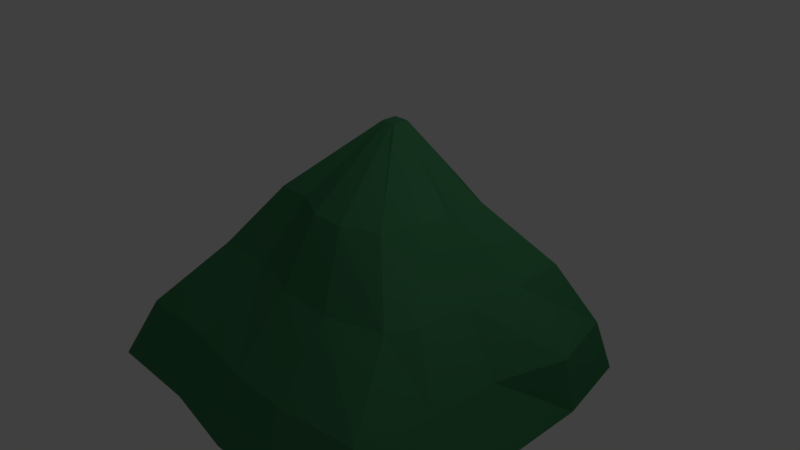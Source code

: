# Source: newMountainFinal.blend  (saved by Blender 2.79.0; exported with 4.5.12 LTS)
import bpy
from mathutils import Matrix  # noqa: F401  (used for matrix-valued properties, if any)

bpy.ops.wm.read_factory_settings(use_empty=True)
scene = bpy.context.scene
scene.name = 'Scene'

# ---- collections
col_collection_1 = bpy.data.collections.new('Collection 1'); scene.collection.children.link(col_collection_1)

# ---- materials (node trees are filled in below, after node groups)
mat_material = bpy.data.materials.new('Material')
mat_material.alpha_threshold = 0.0
mat_material.use_transparent_shadow = False
mat_material.diffuse_color = (0.05679, 0.233, 0.09869, 1.0)
mat_material.roughness = 0.5
mat_material.line_color = (0.0, 0.0, 0.0, 1.0)

# ---- material node trees

# ---- world
world_world = bpy.data.worlds.new('World'); scene.world = world_world
world_world.color = (0.05088, 0.05088, 0.05088)
world_world.use_sun_shadow = False
world_world.sun_shadow_jitter_overblur = 0.0
world_world.cycles.sampling_method = 'MANUAL'

# ---- cameras
cam_camera = bpy.data.cameras.new('Camera')
cam_camera.clip_end = 100.0
cam_camera.lens = 35.0
cam_camera.sensor_width = 32.0
cam_camera.sensor_height = 18.0
cam_camera.ortho_scale = 7.314
cam_camera.dof.focus_distance = 0.0
cam_camera.dof.aperture_fstop = 128.0

# ---- lights
light_lamp = bpy.data.lights.new('Lamp', 'POINT')
light_lamp.transmission_factor = 0.0
light_lamp.cutoff_distance = 30.0
light_lamp.energy = 100.0
light_lamp.shadow_buffer_clip_start = 1.001
light_lamp.shadow_soft_size = 0.1
light_lamp.shadow_maximum_resolution = 0.006
light_lamp.use_absolute_resolution = True

# ---- meshes
me_cube = bpy.data.meshes.new('Cube')
me_cube.from_pydata([(1.0, 1.0, -1.0), (0.9907, -1.0, -1.0), (-1.094, -1.0, -1.0), (-1.014, 1.171, -1.0), (0.04686, 0.2463, 1.0), (0.04686, 0.1526, 1.0), (-0.04686, 0.1526, 1.0), (-0.04686, 0.2463, 1.0), (1.102, -5.96e-08, -1.0), (1.788e-07, 1.168, -1.0), (0.7919, 0.6616, 0.0), (0.0, -1.07, -1.0), (0.6616, -0.4912, 0.0), (-1.079, 2.98e-07, -1.0), (-0.6616, -0.4912, 0.0), (-0.6616, 0.6616, 0.0), (0.04686, 0.1994, 1.0), (-1.138e-07, 0.2463, 1.0), (-1.501e-07, 0.1526, 1.0), (-0.04686, 0.1994, 1.0), (-0.7622, 1.502e-07, 0.0), (-2.071e-07, -0.5884, 0.0), (0.7335, -2.047e-07, 0.0), (-1.32e-07, 0.1994, 1.0), (5.96e-08, 1.192e-07, -1.0), (1.092, -0.5, -1.0), (-0.4283, 1.171, -1.0), (0.398, 0.398, 0.5), (-0.5, -1.0, -1.0), (0.398, -0.2679, 0.5), (-1.014, 0.5, -1.0), (-0.398, -0.2679, 0.5), (-0.398, 0.398, 0.5), (0.04686, 0.176, 1.0), (-0.02343, 0.2463, 1.0), (-0.02343, 0.1526, 1.0), (-0.04686, 0.2229, 1.0), (1.102, 0.5, -1.0), (0.5, 1.118, -1.0), (0.9757, 0.8454, -0.5), (0.4209, -1.07, -1.0), (0.8362, -0.8454, -0.5), (-1.173, -0.5, -1.0), (-0.9395, -0.8454, -0.5), (-0.8593, 1.016, -0.5), (0.04686, 0.2229, 1.0), (0.02343, 0.2463, 1.0), (0.02343, 0.1526, 1.0), (-0.04686, 0.176, 1.0), (5.384e-08, 0.5156, 0.5), (1.767e-07, 1.072, -0.5), (-0.7622, 0.3308, 0.0), (-0.6616, -0.3308, 0.0), (-0.9243, 2.337e-07, -0.5), (-0.4987, 2.475e-08, 0.5), (-0.3308, -0.4912, 0.0), (0.3308, -0.5884, 0.0), (-1.257e-07, -0.9153, -0.5), (-2.071e-07, -0.3651, 0.5), (0.7335, -0.3308, 0.0), (0.7919, 0.3308, 0.0), (0.9471, -1.443e-07, -0.5), (0.4699, 0.1302, 0.5), (-1.41e-07, 0.176, 1.0), (-1.229e-07, 0.2229, 1.0), (0.02343, 0.1994, 1.0), (-0.02343, 0.1994, 1.0), (-0.5, 2.086e-07, -1.0), (0.5, 2.98e-08, -1.0), (1.192e-07, 0.5, -1.0), (2.98e-08, -0.5, -1.0), (0.5, -0.5, -1.0), (0.5, 0.5, -1.0), (-0.5, 0.5, -1.0), (-0.02343, 0.2229, 1.0), (0.02343, 0.2229, 1.0), (0.02343, 0.176, 1.0), (0.398, 0.199, 0.5), (1.077, 0.4227, -0.5), (0.9379, -0.4227, -0.5), (0.199, -0.3651, 0.5), (0.3436, -0.9153, -0.5), (-0.4227, -0.8454, -0.5), (-0.398, -0.199, 0.5), (-1.018, -0.4227, -0.5), (-0.931, 0.4227, -0.5), (0.4227, 0.9629, -0.5), (0.199, 0.5156, 0.5), (-0.199, 0.398, 0.5), (-0.4227, 1.075, -0.5), (-0.4987, 0.199, 0.5), (-0.199, -0.2679, 0.5), (0.4699, -0.06886, 0.5), (-0.02343, 0.176, 1.0), (-0.5, -0.5, -1.0), (0.9757, 0.8454, -0.5), (0.7919, 0.6616, 0.0), (-0.8593, 1.016, -0.5), (-0.6616, 0.6616, 0.0), (-0.3308, 0.7202, 0.0), (0.3308, 0.7791, 0.0), (1.478e-07, 0.8377, 0.0), (1.767e-07, 1.072, -0.5), (0.398, 0.398, 0.5), (-0.398, 0.398, 0.5), (5.384e-08, 0.5156, 0.5), (0.4227, 0.9629, -0.5), (0.199, 0.5156, 0.5), (-0.199, 0.398, 0.5), (-0.4227, 1.075, -0.5)], [], [(94, 28, 2, 42), (93, 48, 6, 35), (92, 33, 5, 29), (91, 35, 6, 31), (90, 36, 7, 32), (89, 26, 3, 44), (15, 32, 104, 98), (39, 86, 106, 95), (86, 38, 9, 50), (85, 51, 15, 44), (84, 52, 20, 53), (83, 48, 19, 54), (82, 55, 14, 43), (81, 56, 21, 57), (80, 47, 18, 58), (79, 59, 12, 41), (78, 60, 22, 61), (77, 45, 16, 62), (76, 63, 18, 47), (75, 64, 23, 65), (74, 36, 19, 66), (73, 67, 13, 30), (72, 68, 24, 69), (71, 40, 11, 70), (68, 71, 70, 24), (8, 25, 71, 68), (25, 1, 40, 71), (38, 72, 69, 9), (0, 37, 72, 38), (37, 8, 68, 72), (26, 73, 30, 3), (9, 69, 73, 26), (69, 24, 67, 73), (64, 74, 66, 23), (17, 34, 74, 64), (34, 7, 36, 74), (45, 75, 65, 16), (4, 46, 75, 45), (46, 17, 64, 75), (33, 76, 47, 5), (16, 65, 76, 33), (65, 23, 63, 76), (60, 77, 62, 22), (10, 27, 77, 60), (27, 4, 45, 77), (37, 78, 61, 8), (0, 39, 78, 37), (39, 10, 60, 78), (25, 79, 41, 1), (8, 61, 79, 25), (61, 22, 59, 79), (56, 80, 58, 21), (12, 29, 80, 56), (29, 5, 47, 80), (40, 81, 57, 11), (1, 41, 81, 40), (41, 12, 56, 81), (28, 82, 43, 2), (11, 57, 82, 28), (57, 21, 55, 82), (52, 83, 54, 20), (14, 31, 83, 52), (31, 6, 48, 83), (42, 84, 53, 13), (2, 43, 84, 42), (43, 14, 52, 84), (30, 85, 44, 3), (13, 53, 85, 30), (53, 20, 51, 85), (10, 39, 95, 96), (49, 87, 107, 105), (39, 0, 38, 86), (46, 87, 49, 17), (4, 27, 87, 46), (86, 50, 102, 106), (34, 88, 32, 7), (17, 49, 88, 34), (27, 10, 96, 103), (50, 89, 109, 102), (44, 15, 98, 97), (50, 9, 26, 89), (51, 90, 32, 15), (20, 54, 90, 51), (54, 19, 36, 90), (55, 91, 31, 14), (21, 58, 91, 55), (58, 18, 35, 91), (59, 92, 29, 12), (22, 62, 92, 59), (62, 16, 33, 92), (63, 93, 35, 18), (23, 66, 93, 63), (66, 19, 48, 93), (67, 94, 42, 13), (24, 70, 94, 67), (70, 11, 28, 94), (108, 99, 98, 104), (107, 100, 101, 105), (100, 106, 102, 101), (96, 95, 106, 100), (103, 96, 100, 107), (105, 101, 99, 108), (99, 109, 97, 98), (101, 102, 109, 99), (32, 88, 108, 104), (87, 27, 103, 107), (89, 44, 97, 109), (88, 49, 105, 108)])
me_cube.materials.append(mat_material)
me_cube.use_remesh_preserve_volume = False
me_cube.use_remesh_preserve_attributes = False
me_cube.use_mirror_vertex_groups = False
me_cube.update()

# ---- objects
ob_cube = bpy.data.objects.new('Cube', me_cube)
ob_lamp = bpy.data.objects.new('Lamp', light_lamp)
ob_camera = bpy.data.objects.new('Camera', cam_camera)

# ---- transforms, parenting, visibility, modifiers, constraints
ob_cube.location = (0.0, 0.0, 0.0)
ob_cube.scale = (2.303, 2.303, 1.7)
ob_cube.lock_rotations_4d = False
ob_cube.empty_display_type = 'ARROWS'
ob_cube.lineart.crease_threshold = 0.0
ob_lamp.location = (4.076, 1.005, 5.904)
ob_lamp.rotation_euler = (0.6503, 0.05522, 1.866)
ob_lamp.lock_rotations_4d = False
ob_lamp.empty_display_type = 'ARROWS'
ob_lamp.color = (0.0, 0.0, 0.0, 0.0)
ob_lamp.lineart.crease_threshold = 0.0
ob_camera.location = (7.481, -6.508, 5.344)
ob_camera.rotation_euler = (1.109, 0.0, 0.8149)
ob_camera.lock_rotations_4d = False
ob_camera.empty_display_type = 'ARROWS'
ob_camera.color = (0.0, 0.0, 0.0, 0.0)
ob_camera.display_type = 'WIRE'
ob_camera.lineart.crease_threshold = 0.0

# ---- collection membership
col_collection_1.objects.link(ob_cube)
col_collection_1.objects.link(ob_lamp)
col_collection_1.objects.link(ob_camera)

# ---- scene / render settings (as saved in the file)
scene.camera = ob_camera
scene.frame_start = 1; scene.frame_end = 250; scene.frame_set(1)
scene.render.engine = 'BLENDER_EEVEE_NEXT'
scene.render.resolution_percentage = 50
scene.render.dither_intensity = 0.0
scene.cycles.use_denoising = False
scene.cycles.samples = 128
scene.cycles.sampling_pattern = 'TABULATED_SOBOL'
scene.cycles.use_adaptive_sampling = False
scene.cycles.use_light_tree = False
scene.cycles.blur_glossy = 0.0
scene.cycles.sample_clamp_indirect = 0.0
scene.view_settings.view_transform = 'Standard'
bpy.context.view_layer.update()
